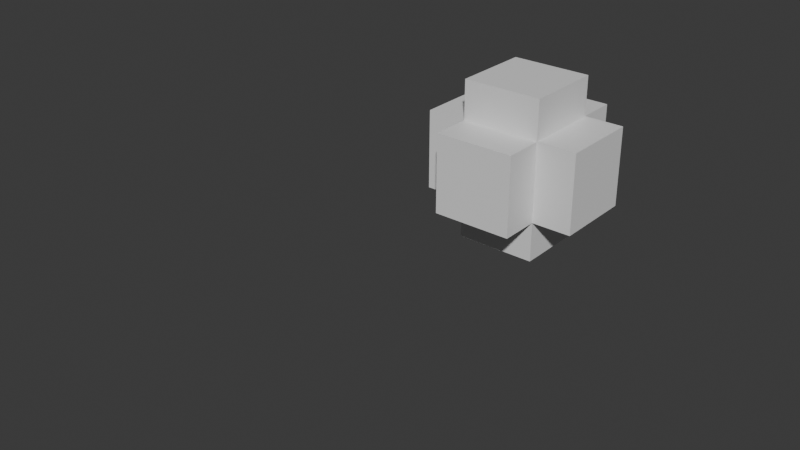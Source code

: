 # Source: capture_anonymous_attribute.blend  (saved by Blender 5.2.7; exported with 4.5.12 LTS)
import bpy
from mathutils import Matrix  # noqa: F401  (used for matrix-valued properties, if any)

bpy.ops.wm.read_factory_settings(use_empty=True)
scene = bpy.context.scene
scene.name = 'Scene'

# ---- materials (node trees are filled in below, after node groups)
mat_material = bpy.data.materials.new('Material')
mat_material.alpha_threshold = 0.0
mat_material.use_backface_culling_lightprobe_volume = False
mat_material.roughness = 0.5
mat_material.line_color = (0.0, 0.0, 0.0, 1.0)

# ---- node groups
ng_geometry_nodes = bpy.data.node_groups.new('Geometry Nodes', 'GeometryNodeTree')
_s = ng_geometry_nodes.interface.new_socket(name='Geometry', in_out='OUTPUT', socket_type='NodeSocketGeometry')
_s = ng_geometry_nodes.interface.new_socket(name='Geometry', in_out='INPUT', socket_type='NodeSocketGeometry')
ng_geometry_nodes.is_modifier = True
_N = ng_geometry_nodes.nodes; _L = ng_geometry_nodes.links
n0 = _N.new('NodeGroupInput'); n0.name = 'Group Input'; n0.location = (-564, 139)
n1 = _N.new('NodeGroupOutput'); n1.name = 'Group Output'; n1.location = (420, 160)
n2 = _N.new('NodeUndefined'); n2.name = 'Closure Input'; n2.location = (-340, -120)
n3 = _N.new('NodeUndefined'); n3.name = 'Closure Output'; n3.location = (40, -120)
n4 = _N.new('GeometryNodeCaptureAttribute'); n4.name = 'Capture Attribute'; n4.location = (-320, 160)
n4.capture_items.clear()
n5 = _N.new('ShaderNodeValue'); n5.name = 'Value'; n5.location = (-560, 40)
n5.outputs[0].default_value = 1.0
n6 = _N.new('GeometryNodeSetPosition'); n6.name = 'Set Position'; n6.location = (-140, -120)
n7 = _N.new('NodeUndefined'); n7.name = 'Evaluate Closure'; n7.location = (220, 160)
n8 = _N.new('GeometryNodeExtrudeMesh'); n8.name = 'Extrude Mesh'; n8.location = (-60, 160)
_L.new(n0.outputs[0], n4.inputs[0])
_L.new(n5.outputs[0], n4.inputs[1])
_L.new(n2.outputs[0], n6.inputs[0])
_L.new(n6.outputs[0], n3.inputs[0])
_L.new(n4.outputs[1], n6.inputs[3])
_L.new(n3.outputs[0], n7.inputs[0])
_L.new(n8.outputs[0], n7.inputs[1])
_L.new(n7.outputs[0], n1.inputs[0])
_L.new(n4.outputs[0], n8.inputs[0])
n1.is_active_output = True

# ---- material node trees
mat_material.use_nodes = True; mat_material.node_tree.nodes.clear()
_N = mat_material.node_tree.nodes; _L = mat_material.node_tree.links
n0 = _N.new('ShaderNodeOutputMaterial'); n0.name = 'Material Output'; n0.location = (300, 300)
n1 = _N.new('ShaderNodeBsdfPrincipled'); n1.name = 'Principled BSDF'; n1.location = (10, 300)
n1.inputs[3].default_value = 1.45
_L.new(n1.outputs[0], n0.inputs[0])
n0.is_active_output = True

# ---- world
world_world = bpy.data.worlds.new('World'); scene.world = world_world
world_world.use_nodes = True; world_world.node_tree.nodes.clear()
_N = world_world.node_tree.nodes; _L = world_world.node_tree.links
n0 = _N.new('ShaderNodeOutputWorld'); n0.name = 'World Output'; n0.location = (300, 300)
n1 = _N.new('ShaderNodeBackground'); n1.name = 'Background'; n1.location = (10, 300)
n1.inputs[0].default_value = (0.05088, 0.05088, 0.05088, 1.0)
_L.new(n1.outputs[0], n0.inputs[0])
n0.is_active_output = True
world_world.color = (0.05088, 0.05088, 0.05088)
world_world.sun_shadow_jitter_overblur = 0.0

# ---- meshes
me_cube = bpy.data.meshes.new('Cube')
me_cube.from_pydata([(1.0, 1.0, 1.0), (1.0, 1.0, -1.0), (1.0, -1.0, 1.0), (1.0, -1.0, -1.0), (-1.0, 1.0, 1.0), (-1.0, 1.0, -1.0), (-1.0, -1.0, 1.0), (-1.0, -1.0, -1.0)], [], [(0, 4, 6, 2), (3, 2, 6, 7), (7, 6, 4, 5), (5, 1, 3, 7), (1, 0, 2, 3), (5, 4, 0, 1)])
_uv = me_cube.uv_layers.new(name='UVMap')
_uv.uv.foreach_set('vector', [0.625, 0.5, 0.875, 0.5, 0.875, 0.75, 0.625, 0.75, 0.375, 0.75, 0.625, 0.75, 0.625, 1.0, 0.375, 1.0, 0.375, 0.0, 0.625, 0.0, 0.625, 0.25, 0.375, 0.25, 0.125, 0.5, 0.375, 0.5, 0.375, 0.75, 0.125, 0.75, 0.375, 0.5, 0.625, 0.5, 0.625, 0.75, 0.375, 0.75, 0.375, 0.25, 0.625, 0.25, 0.625, 0.5, 0.375, 0.5])
me_cube.materials.append(mat_material)
me_cube.use_mirror_vertex_groups = False
me_cube.update()
me_cube_001 = bpy.data.meshes.new('Cube.001')
me_cube_001.from_pydata([(2.0, 2.0, 2.0), (2.0, 2.0, 0.0), (2.0, 0.0, 2.0), (2.0, 0.0, 0.0), (0.0, 2.0, 2.0), (0.0, 2.0, 0.0), (0.0, 0.0, 2.0), (0.0, 0.0, 0.0), (2.0, 2.0, 3.0), (0.0, 2.0, 3.0), (0.0, 0.0, 3.0), (2.0, 0.0, 3.0), (2.0, -1.0, 0.0), (2.0, -1.0, 2.0), (0.0, -1.0, 2.0), (0.0, -1.0, 0.0), (-1.0, 0.0, 0.0), (-1.0, 0.0, 2.0), (-1.0, 2.0, 2.0), (-1.0, 2.0, 0.0), (0.0, 2.0, -1.0), (2.0, 2.0, -1.0), (2.0, 0.0, -1.0), (0.0, 0.0, -1.0), (3.0, 2.0, 0.0), (3.0, 2.0, 2.0), (3.0, 0.0, 2.0), (3.0, 0.0, 0.0), (0.0, 3.0, 0.0), (0.0, 3.0, 2.0), (2.0, 3.0, 2.0), (2.0, 3.0, 0.0)], [], [(8, 9, 10, 11), (12, 13, 14, 15), (16, 17, 18, 19), (20, 21, 22, 23), (24, 25, 26, 27), (28, 29, 30, 31), (9, 8, 0, 4), (10, 9, 4, 6), (11, 10, 6, 2), (8, 11, 2, 0), (13, 12, 3, 2), (14, 13, 2, 6), (15, 14, 6, 7), (12, 15, 7, 3), (17, 16, 7, 6), (18, 17, 6, 4), (19, 18, 4, 5), (16, 19, 5, 7), (21, 20, 5, 1), (22, 21, 1, 3), (23, 22, 3, 7), (20, 23, 7, 5), (25, 24, 1, 0), (26, 25, 0, 2), (27, 26, 2, 3), (24, 27, 3, 1), (29, 28, 5, 4), (30, 29, 4, 0), (31, 30, 0, 1), (28, 31, 1, 5)])
_uv = me_cube_001.uv_layers.new(name='UVMap')
_uv.uv.foreach_set('vector', [0.625, 0.5, 0.875, 0.5, 0.875, 0.75, 0.625, 0.75, 0.375, 0.75, 0.625, 0.75, 0.625, 1.0, 0.375, 1.0, 0.375, 0.0, 0.625, 0.0, 0.625, 0.25, 0.375, 0.25, 0.125, 0.5, 0.375, 0.5, 0.375, 0.75, 0.125, 0.75, 0.375, 0.5, 0.625, 0.5, 0.625, 0.75, 0.375, 0.75, 0.375, 0.25, 0.625, 0.25, 0.625, 0.5, 0.375, 0.5, 0.875, 0.5, 0.625, 0.5, 0.625, 0.5, 0.875, 0.5, 0.875, 0.75, 0.875, 0.5, 0.875, 0.5, 0.875, 0.75, 0.625, 0.75, 0.875, 0.75, 0.875, 0.75, 0.625, 0.75, 0.625, 0.5, 0.625, 0.75, 0.625, 0.75, 0.625, 0.5, 0.625, 0.75, 0.375, 0.75, 0.375, 0.75, 0.625, 0.75, 0.625, 1.0, 0.625, 0.75, 0.625, 0.75, 0.625, 1.0, 0.375, 1.0, 0.625, 1.0, 0.625, 1.0, 0.375, 1.0, 0.375, 0.75, 0.375, 1.0, 0.375, 1.0, 0.375, 0.75, 0.625, 0.0, 0.375, 0.0, 0.375, 0.0, 0.625, 0.0, 0.625, 0.25, 0.625, 0.0, 0.625, 0.0, 0.625, 0.25, 0.375, 0.25, 0.625, 0.25, 0.625, 0.25, 0.375, 0.25, 0.375, 0.0, 0.375, 0.25, 0.375, 0.25, 0.375, 0.0, 0.375, 0.5, 0.125, 0.5, 0.125, 0.5, 0.375, 0.5, 0.375, 0.75, 0.375, 0.5, 0.375, 0.5, 0.375, 0.75, 0.125, 0.75, 0.375, 0.75, 0.375, 0.75, 0.125, 0.75, 0.125, 0.5, 0.125, 0.75, 0.125, 0.75, 0.125, 0.5, 0.625, 0.5, 0.375, 0.5, 0.375, 0.5, 0.625, 0.5, 0.625, 0.75, 0.625, 0.5, 0.625, 0.5, 0.625, 0.75, 0.375, 0.75, 0.625, 0.75, 0.625, 0.75, 0.375, 0.75, 0.375, 0.5, 0.375, 0.75, 0.375, 0.75, 0.375, 0.5, 0.625, 0.25, 0.375, 0.25, 0.375, 0.25, 0.625, 0.25, 0.625, 0.5, 0.625, 0.25, 0.625, 0.25, 0.625, 0.5, 0.375, 0.5, 0.625, 0.5, 0.625, 0.5, 0.375, 0.5, 0.375, 0.25, 0.375, 0.5, 0.375, 0.5, 0.375, 0.25])
me_cube_001.materials.append(mat_material)
me_cube_001.use_mirror_vertex_groups = False
me_cube_001.update()

# ---- objects
ob_test_object = bpy.data.objects.new('test_object', me_cube)
ob_expected_object = bpy.data.objects.new('expected_object', me_cube_001)

# ---- transforms, parenting, visibility, modifiers, constraints
ob_test_object.location = (0.0, 0.0, 0.0)
ob_test_object.lock_rotations_4d = False
ob_test_object.empty_display_type = 'ARROWS'
ob_test_object.lineart.crease_threshold = 0.0
_m = ob_test_object.modifiers.new('GeometryNodes', 'NODES')
_m.node_group = ng_geometry_nodes
ob_expected_object.location = (0.0, 10.0, 0.0)
ob_expected_object.lock_rotations_4d = False
ob_expected_object.empty_display_type = 'ARROWS'
ob_expected_object.lineart.crease_threshold = 0.0

# ---- collection membership
scene.collection.objects.link(ob_test_object)
scene.collection.objects.link(ob_expected_object)

# ---- scene / render settings (as saved in the file)
scene.frame_start = 1; scene.frame_end = 250; scene.frame_set(1)
scene.render.engine = 'BLENDER_EEVEE_NEXT'
scene.render.bake_bias = 0.0
scene.render.bake_samples = 0
bpy.context.view_layer.update()

# ---- added for rendering (the .blend has no active camera and no usable light): camera, sun
cam_auto = bpy.data.cameras.new('AutoCamera')
cam_auto.lens = 50.0
cam_auto.sensor_width = 36.0
cam_auto.clip_end = 1000.0
ob_auto_camera = bpy.data.objects.new('AutoCamera', cam_auto)
scene.collection.objects.link(ob_auto_camera)
ob_auto_camera.location = (14.1173, -9.24079, 11.4939)
ob_auto_camera.rotation_euler = (1.09748, -7.21219e-08, 0.694738)
scene.camera = ob_auto_camera
light_auto_sun = bpy.data.lights.new('AutoSun', 'SUN')
light_auto_sun.energy = 3.0
light_auto_sun.angle = 0.0523599
ob_auto_sun = bpy.data.objects.new('AutoSun', light_auto_sun)
scene.collection.objects.link(ob_auto_sun)
ob_auto_sun.rotation_euler = (0.872665, 0.174533, 0.523599)
bpy.context.view_layer.update()
